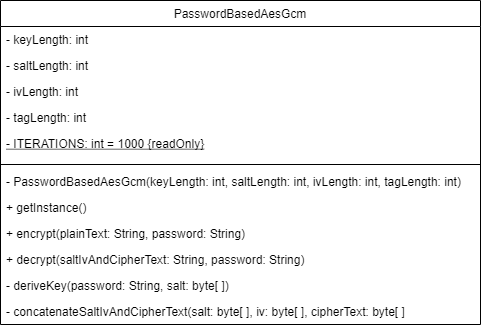

The diagram above was exported from draw.io. Its source (the exported page's mxGraphModel, read from the mxfile embedded in the PNG):
<mxGraphModel dx="782" dy="468" grid="1" gridSize="10" guides="1" tooltips="1" connect="1" arrows="1" fold="1" page="1" pageScale="1" pageWidth="827" pageHeight="1169" math="0" shadow="0">
  <root>
    <mxCell id="WIyWlLk6GJQsqaUBKTNV-0" />
    <mxCell id="WIyWlLk6GJQsqaUBKTNV-1" parent="WIyWlLk6GJQsqaUBKTNV-0" />
    <mxCell id="zkfFHV4jXpPFQw0GAbJ--0" value="PasswordBasedAesGcm" style="swimlane;fontStyle=0;align=center;verticalAlign=top;childLayout=stackLayout;horizontal=1;startSize=26;horizontalStack=0;resizeParent=1;resizeLast=0;collapsible=1;marginBottom=0;rounded=0;shadow=0;strokeWidth=1;" parent="WIyWlLk6GJQsqaUBKTNV-1" vertex="1">
      <mxGeometry x="120" y="40" width="480" height="324" as="geometry">
        <mxRectangle x="230" y="140" width="160" height="26" as="alternateBounds" />
      </mxGeometry>
    </mxCell>
    <mxCell id="zkfFHV4jXpPFQw0GAbJ--1" value="- keyLength: int" style="text;align=left;verticalAlign=top;spacingLeft=4;spacingRight=4;overflow=hidden;rotatable=0;points=[[0,0.5],[1,0.5]];portConstraint=eastwest;" parent="zkfFHV4jXpPFQw0GAbJ--0" vertex="1">
      <mxGeometry y="26" width="480" height="26" as="geometry" />
    </mxCell>
    <mxCell id="zkfFHV4jXpPFQw0GAbJ--2" value="- saltLength: int" style="text;align=left;verticalAlign=top;spacingLeft=4;spacingRight=4;overflow=hidden;rotatable=0;points=[[0,0.5],[1,0.5]];portConstraint=eastwest;rounded=0;shadow=0;html=0;" parent="zkfFHV4jXpPFQw0GAbJ--0" vertex="1">
      <mxGeometry y="52" width="480" height="26" as="geometry" />
    </mxCell>
    <mxCell id="OUASyneCi1ov-zfyw8JA-11" value="- ivLength: int" style="text;align=left;verticalAlign=top;spacingLeft=4;spacingRight=4;overflow=hidden;rotatable=0;points=[[0,0.5],[1,0.5]];portConstraint=eastwest;rounded=0;shadow=0;html=0;" parent="zkfFHV4jXpPFQw0GAbJ--0" vertex="1">
      <mxGeometry y="78" width="480" height="26" as="geometry" />
    </mxCell>
    <mxCell id="OUASyneCi1ov-zfyw8JA-12" value="- tagLength: int" style="text;align=left;verticalAlign=top;spacingLeft=4;spacingRight=4;overflow=hidden;rotatable=0;points=[[0,0.5],[1,0.5]];portConstraint=eastwest;rounded=0;shadow=0;html=0;" parent="zkfFHV4jXpPFQw0GAbJ--0" vertex="1">
      <mxGeometry y="104" width="480" height="26" as="geometry" />
    </mxCell>
    <mxCell id="OUASyneCi1ov-zfyw8JA-13" value="- ITERATIONS: int = 1000 {readOnly}" style="text;align=left;verticalAlign=top;spacingLeft=4;spacingRight=4;overflow=hidden;rotatable=0;points=[[0,0.5],[1,0.5]];portConstraint=eastwest;rounded=0;shadow=0;html=0;fontStyle=4" parent="zkfFHV4jXpPFQw0GAbJ--0" vertex="1">
      <mxGeometry y="130" width="480" height="30" as="geometry" />
    </mxCell>
    <mxCell id="zkfFHV4jXpPFQw0GAbJ--4" value="" style="line;html=1;strokeWidth=1;align=left;verticalAlign=middle;spacingTop=-1;spacingLeft=3;spacingRight=3;rotatable=0;labelPosition=right;points=[];portConstraint=eastwest;" parent="zkfFHV4jXpPFQw0GAbJ--0" vertex="1">
      <mxGeometry y="160" width="480" height="8" as="geometry" />
    </mxCell>
    <mxCell id="OUASyneCi1ov-zfyw8JA-14" value="- PasswordBasedAesGcm(keyLength: int, saltLength: int, ivLength: int, tagLength: int)" style="text;align=left;verticalAlign=top;spacingLeft=4;spacingRight=4;overflow=hidden;rotatable=0;points=[[0,0.5],[1,0.5]];portConstraint=eastwest;rounded=0;shadow=0;html=0;" parent="zkfFHV4jXpPFQw0GAbJ--0" vertex="1">
      <mxGeometry y="168" width="480" height="26" as="geometry" />
    </mxCell>
    <mxCell id="OUASyneCi1ov-zfyw8JA-15" value="+ getInstance()" style="text;align=left;verticalAlign=top;spacingLeft=4;spacingRight=4;overflow=hidden;rotatable=0;points=[[0,0.5],[1,0.5]];portConstraint=eastwest;rounded=0;shadow=0;html=0;" parent="zkfFHV4jXpPFQw0GAbJ--0" vertex="1">
      <mxGeometry y="194" width="480" height="26" as="geometry" />
    </mxCell>
    <mxCell id="OUASyneCi1ov-zfyw8JA-17" value="+ encrypt(plainText: String, password: String)" style="text;align=left;verticalAlign=top;spacingLeft=4;spacingRight=4;overflow=hidden;rotatable=0;points=[[0,0.5],[1,0.5]];portConstraint=eastwest;rounded=0;shadow=0;html=0;" parent="zkfFHV4jXpPFQw0GAbJ--0" vertex="1">
      <mxGeometry y="220" width="480" height="26" as="geometry" />
    </mxCell>
    <mxCell id="OUASyneCi1ov-zfyw8JA-18" value="+ decrypt(saltIvAndCipherText: String, password: String)" style="text;align=left;verticalAlign=top;spacingLeft=4;spacingRight=4;overflow=hidden;rotatable=0;points=[[0,0.5],[1,0.5]];portConstraint=eastwest;rounded=0;shadow=0;html=0;" parent="zkfFHV4jXpPFQw0GAbJ--0" vertex="1">
      <mxGeometry y="246" width="480" height="26" as="geometry" />
    </mxCell>
    <mxCell id="OUASyneCi1ov-zfyw8JA-20" value="- deriveKey(password: String, salt: byte[ ])" style="text;align=left;verticalAlign=top;spacingLeft=4;spacingRight=4;overflow=hidden;rotatable=0;points=[[0,0.5],[1,0.5]];portConstraint=eastwest;rounded=0;shadow=0;html=0;" parent="zkfFHV4jXpPFQw0GAbJ--0" vertex="1">
      <mxGeometry y="272" width="480" height="26" as="geometry" />
    </mxCell>
    <mxCell id="PJ7I-N-LzCQOugIF0ULU-0" value="- concatenateSaltIvAndCipherText(salt: byte[ ], iv: byte[ ], cipherText: byte[ ]" style="text;align=left;verticalAlign=top;spacingLeft=4;spacingRight=4;overflow=hidden;rotatable=0;points=[[0,0.5],[1,0.5]];portConstraint=eastwest;rounded=0;shadow=0;html=0;" vertex="1" parent="zkfFHV4jXpPFQw0GAbJ--0">
      <mxGeometry y="298" width="480" height="26" as="geometry" />
    </mxCell>
  </root>
</mxGraphModel>